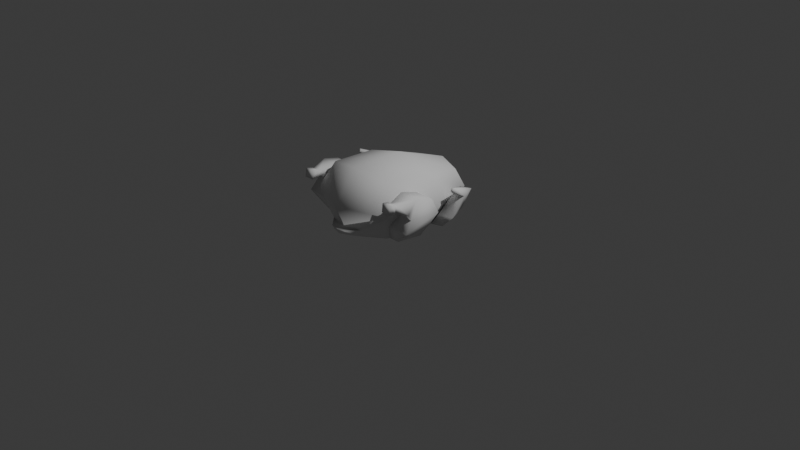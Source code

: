 # Source: pollo_muerto.blend  (saved by Blender 5.2.44; exported with 4.5.12 LTS)
import bpy
from mathutils import Matrix  # noqa: F401  (used for matrix-valued properties, if any)

bpy.ops.wm.read_factory_settings(use_empty=True)
scene = bpy.context.scene
scene.name = 'Scene'

# ---- collections
col_collection = bpy.data.collections.new('Collection'); scene.collection.children.link(col_collection)

# ---- world
world_world = bpy.data.worlds.new('World'); scene.world = world_world
world_world.use_nodes = True; world_world.node_tree.nodes.clear()
_N = world_world.node_tree.nodes; _L = world_world.node_tree.links
n0 = _N.new('ShaderNodeOutputWorld'); n0.name = 'World Output'; n0.location = (200, 100)
n1 = _N.new('ShaderNodeBackground'); n1.name = 'Background'; n1.location = (-200, 100)
n1.inputs[0].default_value = (0.05088, 0.05088, 0.05088, 1.0)
_L.new(n1.outputs[0], n0.inputs[0])
n0.is_active_output = True
world_world.color = (0.05088, 0.05088, 0.05088)
world_world.sun_shadow_jitter_overblur = 0.0

# ---- cameras
cam_camera = bpy.data.cameras.new('Camera')
cam_camera.clip_end = 100.0
cam_camera.ortho_scale = 7.314

# ---- lights
light_light = bpy.data.lights.new('Light', 'POINT')
light_light.energy = 1000.0
light_light.shadow_soft_size = 0.1

# ---- meshes
me_cube_009 = bpy.data.meshes.new('Cube.009')
me_cube_009.from_pydata([(0.03267, -0.1497, -0.08562), (0.141, 0.09163, -0.08562), (0.001032, 0.02604, 0.09979), (-0.1147, -0.08872, -0.08562), (0.1647, -0.1088, -0.2376), (0.1846, -0.01893, -0.2283), (0.04563, -0.06986, -0.2376), (0.06547, 0.02002, -0.2283), (-0.006433, 0.1526, -0.08562), (-0.03167, 0.2529, 0.09979), (0.07635, 0.2082, 0.09979), (-0.107, 0.07071, 0.09979), (-0.1251, -0.08141, 0.235), (-0.09356, -0.09447, 0.235), (-0.1322, -0.09856, 0.2026), (-0.1006, -0.1116, 0.2026)], [], [(0, 4, 5, 1), (0, 1, 10, 2), (3, 0, 2, 11), (3, 6, 4, 0), (5, 4, 6, 7), (8, 7, 6, 3), (1, 5, 7, 8), (1, 8, 9, 10), (8, 3, 11, 9), (9, 12, 13, 10), (11, 14, 12, 9), (12, 14, 15, 13), (2, 15, 14, 11), (10, 13, 15, 2)])
me_cube_009.polygons.foreach_set('use_smooth', [True] * 14)
_uv = me_cube_009.uv_layers.new(name='UVMap')
_uv.uv.foreach_set('vector', [0.375, 0.0, 0.375, 0.0, 0.375, 0.25, 0.375, 0.25, 0.375, 0.0, 0.375, 0.25, 0.625, 0.25, 0.625, 0.0, 0.375, 0.75, 0.375, 1.0, 0.625, 1.0, 0.625, 0.75, 0.375, 0.75, 0.375, 0.75, 0.375, 1.0, 0.375, 1.0, 0.125, 0.5, 0.125, 0.75, 0.375, 0.75, 0.375, 0.5, 0.375, 0.5, 0.375, 0.5, 0.375, 0.75, 0.375, 0.75, 0.375, 0.25, 0.375, 0.25, 0.375, 0.5, 0.375, 0.5, 0.375, 0.25, 0.375, 0.5, 0.625, 0.5, 0.625, 0.25, 0.375, 0.5, 0.375, 0.75, 0.625, 0.75, 0.625, 0.5, 0.625, 0.5, 0.625, 0.5, 0.625, 0.25, 0.625, 0.25, 0.625, 0.75, 0.625, 0.75, 0.625, 0.5, 0.625, 0.5, 0.625, 0.5, 0.625, 0.75, 0.875, 0.75, 0.875, 0.5, 0.625, 1.0, 0.625, 1.0, 0.625, 0.75, 0.625, 0.75, 0.625, 0.25, 0.625, 0.25, 0.625, 0.0, 0.625, 0.0])
me_cube_009.update()
me_cube_003 = bpy.data.meshes.new('Cube.003')
me_cube_003.from_pydata([(0.6049, -0.02941, -1.258), (0.5739, 1.129, -1.371), (0.1383, -0.02941, -1.258), (0.4171, -0.3116, -0.5831), (0.4171, 0.0183, -0.1352), (-0.6179, -0.3116, -0.5831), (0.4171, 1.478, -0.2694), (0.4171, 1.09, 0.4291), (-0.5134, 1.478, -0.2694), (0.1073, 1.129, -1.371), (-0.5298, 1.09, 0.4291), (-0.5298, 0.0183, -0.1352), (-0.4887, 0.3412, 0.6332), (0.376, 0.3413, 0.6332), (-0.4887, -0.07478, 0.08996), (-0.2199, -0.4316, 0.5274), (0.1072, -0.4316, 0.5274), (-0.2199, -0.4823, 0.241), (-0.2536, -0.5288, 0.5669), (0.1522, -0.5288, 0.5669), (-0.2536, -0.5738, 0.1996), (-0.2536, -0.7936, 0.6347), (0.1522, -0.7936, 0.6347), (-0.2536, -0.8386, 0.2674), (0.1522, -0.8386, 0.2674), (0.1072, -0.5577, 0.2544), (0.1072, -0.4823, 0.241), (0.376, -0.07478, 0.08996)], [], [(0, 1, 6, 3), (1, 0, 2, 9), (2, 0, 3, 5), (5, 3, 4, 11), (3, 6, 7, 4), (1, 9, 8, 6), (6, 8, 10, 7), (9, 2, 5, 8), (8, 5, 11, 10), (10, 12, 13, 7), (11, 14, 12, 10), (12, 15, 16, 13), (14, 17, 15, 12), (15, 18, 19, 16), (17, 20, 18, 15), (18, 21, 22, 19), (20, 23, 21, 18), (21, 23, 24, 22), (25, 24, 23, 20), (19, 22, 24, 25), (16, 19, 25, 26), (26, 25, 20, 17), (13, 16, 26, 27), (27, 26, 17, 14), (7, 13, 27, 4), (4, 27, 14, 11)])
me_cube_003.polygons.foreach_set('use_smooth', [True] * 26)
_uv = me_cube_003.uv_layers.new(name='UVMap')
_uv.uv.foreach_set('vector', [0.375, 0.0, 0.375, 0.25, 0.5, 0.25, 0.5, 0.0, 0.125, 0.5, 0.125, 0.75, 0.375, 0.75, 0.375, 0.5, 0.375, 0.75, 0.375, 1.0, 0.5, 1.0, 0.5, 0.75, 0.5, 0.75, 0.5, 1.0, 0.625, 1.0, 0.625, 0.75, 0.5, 0.0, 0.5, 0.25, 0.625, 0.25, 0.625, 0.0, 0.375, 0.25, 0.375, 0.5, 0.5, 0.5, 0.5, 0.25, 0.5, 0.25, 0.5, 0.5, 0.625, 0.5, 0.625, 0.25, 0.375, 0.5, 0.375, 0.75, 0.5, 0.75, 0.5, 0.5, 0.5, 0.5, 0.5, 0.75, 0.625, 0.75, 0.625, 0.5, 0.625, 0.5, 0.625, 0.5, 0.625, 0.25, 0.625, 0.25, 0.625, 0.75, 0.625, 0.75, 0.625, 0.5, 0.625, 0.5, 0.625, 0.5, 0.625, 0.5, 0.625, 0.25, 0.625, 0.25, 0.625, 0.75, 0.625, 0.75, 0.625, 0.5, 0.625, 0.5, 0.625, 0.5, 0.625, 0.5, 0.625, 0.25, 0.625, 0.25, 0.625, 0.75, 0.625, 0.75, 0.625, 0.5, 0.625, 0.5, 0.625, 0.5, 0.625, 0.5, 0.625, 0.25, 0.625, 0.25, 0.625, 0.75, 0.625, 0.75, 0.625, 0.5, 0.625, 0.5, 0.625, 0.5, 0.625, 0.75, 0.875, 0.75, 0.875, 0.5, 0.625, 1.0, 0.625, 1.0, 0.625, 0.75, 0.625, 0.75, 0.625, 0.25, 0.625, 0.25, 0.625, 0.0, 0.625, 0.0, 0.625, 0.25, 0.625, 0.25, 0.625, 0.0, 0.625, 0.0, 0.625, 1.0, 0.625, 1.0, 0.625, 0.75, 0.625, 0.75, 0.625, 0.25, 0.625, 0.25, 0.625, 0.0, 0.625, 0.0, 0.625, 1.0, 0.625, 1.0, 0.625, 0.75, 0.625, 0.75, 0.625, 0.25, 0.625, 0.25, 0.625, 0.0, 0.625, 0.0, 0.625, 1.0, 0.625, 1.0, 0.625, 0.75, 0.625, 0.75])
me_cube_003.update()
me_cube_008 = bpy.data.meshes.new('Cube.008')
me_cube_008.from_pydata([(-0.03267, -0.1497, -0.08562), (-0.001032, 0.02604, 0.09979), (-0.141, 0.09163, -0.08562), (-0.07635, 0.2082, 0.09979), (0.1147, -0.08872, -0.08562), (0.107, 0.07071, 0.09979), (0.006433, 0.1526, -0.08562), (0.03167, 0.2529, 0.09979), (0.1006, -0.1116, 0.2026), (0.09356, -0.09447, 0.235), (0.1251, -0.08141, 0.235), (0.1322, -0.09856, 0.2026), (-0.1846, -0.01893, -0.2283), (-0.1647, -0.1088, -0.2376), (-0.06547, 0.02002, -0.2283), (-0.04563, -0.06986, -0.2376)], [], [(0, 1, 3, 2), (2, 3, 7, 6), (6, 7, 5, 4), (4, 5, 1, 0), (0, 2, 12, 13), (3, 1, 8, 9), (10, 9, 8, 11), (1, 5, 11, 8), (7, 3, 9, 10), (5, 7, 10, 11), (12, 14, 15, 13), (6, 4, 15, 14), (4, 0, 13, 15), (2, 6, 14, 12)])
me_cube_008.polygons.foreach_set('use_smooth', [True] * 14)
_uv = me_cube_008.uv_layers.new(name='UVMap')
_uv.uv.foreach_set('vector', [0.375, 0.0, 0.625, 0.0, 0.625, 0.25, 0.375, 0.25, 0.375, 0.25, 0.625, 0.25, 0.625, 0.5, 0.375, 0.5, 0.375, 0.5, 0.625, 0.5, 0.625, 0.75, 0.375, 0.75, 0.375, 0.75, 0.625, 0.75, 0.625, 1.0, 0.375, 1.0, 0.375, 0.0, 0.375, 0.25, 0.375, 0.25, 0.375, 0.0, 0.625, 0.25, 0.625, 0.0, 0.625, 0.0, 0.625, 0.25, 0.625, 0.5, 0.875, 0.5, 0.875, 0.75, 0.625, 0.75, 0.625, 1.0, 0.625, 0.75, 0.625, 0.75, 0.625, 1.0, 0.625, 0.5, 0.625, 0.25, 0.625, 0.25, 0.625, 0.5, 0.625, 0.75, 0.625, 0.5, 0.625, 0.5, 0.625, 0.75, 0.125, 0.5, 0.375, 0.5, 0.375, 0.75, 0.125, 0.75, 0.375, 0.5, 0.375, 0.75, 0.375, 0.75, 0.375, 0.5, 0.375, 0.75, 0.375, 1.0, 0.375, 1.0, 0.375, 0.75, 0.375, 0.25, 0.375, 0.5, 0.375, 0.5, 0.375, 0.25])
me_cube_008.update()
me_cube_006 = bpy.data.meshes.new('Cube.006')
me_cube_006.from_pydata([(-0.6049, -0.02941, -1.258), (-0.4171, 0.0183, -0.1352), (-0.5739, 1.129, -1.371), (-0.4171, 1.09, 0.4291), (-0.1383, -0.02941, -1.258), (0.5298, 0.0183, -0.1352), (-0.1073, 1.129, -1.371), (0.5298, 1.09, 0.4291), (-0.4171, -0.3116, -0.5831), (-0.4171, 1.478, -0.2694), (0.5134, 1.478, -0.2694), (0.6179, -0.3116, -0.5831), (-0.376, -0.07478, 0.08996), (-0.376, 0.3413, 0.6332), (0.4887, 0.3413, 0.6332), (0.4887, -0.07478, 0.08996), (-0.1072, -0.4823, 0.241), (-0.1072, -0.4316, 0.5274), (0.2199, -0.4316, 0.5274), (0.2199, -0.4823, 0.241), (-0.1072, -0.5577, 0.2544), (-0.1522, -0.5288, 0.5669), (0.2536, -0.5288, 0.5669), (0.2536, -0.5738, 0.1996), (-0.1522, -0.8386, 0.2674), (-0.1522, -0.7936, 0.6347), (0.2536, -0.7936, 0.6347), (0.2536, -0.8386, 0.2674)], [], [(8, 1, 3, 9), (9, 3, 7, 10), (10, 7, 5, 11), (11, 5, 1, 8), (2, 6, 4, 0), (3, 1, 12, 13), (4, 11, 8, 0), (6, 10, 11, 4), (2, 9, 10, 6), (0, 8, 9, 2), (15, 14, 18, 19), (1, 5, 15, 12), (7, 3, 13, 14), (5, 7, 14, 15), (17, 16, 20, 21), (13, 12, 16, 17), (12, 15, 19, 16), (14, 13, 17, 18), (20, 23, 27, 24), (16, 19, 23, 20), (18, 17, 21, 22), (19, 18, 22, 23), (26, 25, 24, 27), (22, 21, 25, 26), (23, 22, 26, 27), (21, 20, 24, 25)])
me_cube_006.polygons.foreach_set('use_smooth', [True] * 26)
_uv = me_cube_006.uv_layers.new(name='UVMap')
_uv.uv.foreach_set('vector', [0.5, 0.0, 0.625, 0.0, 0.625, 0.25, 0.5, 0.25, 0.5, 0.25, 0.625, 0.25, 0.625, 0.5, 0.5, 0.5, 0.5, 0.5, 0.625, 0.5, 0.625, 0.75, 0.5, 0.75, 0.5, 0.75, 0.625, 0.75, 0.625, 1.0, 0.5, 1.0, 0.125, 0.5, 0.375, 0.5, 0.375, 0.75, 0.125, 0.75, 0.625, 0.25, 0.625, 0.0, 0.625, 0.0, 0.625, 0.25, 0.375, 0.75, 0.5, 0.75, 0.5, 1.0, 0.375, 1.0, 0.375, 0.5, 0.5, 0.5, 0.5, 0.75, 0.375, 0.75, 0.375, 0.25, 0.5, 0.25, 0.5, 0.5, 0.375, 0.5, 0.375, 0.0, 0.5, 0.0, 0.5, 0.25, 0.375, 0.25, 0.625, 0.75, 0.625, 0.5, 0.625, 0.5, 0.625, 0.75, 0.625, 1.0, 0.625, 0.75, 0.625, 0.75, 0.625, 1.0, 0.625, 0.5, 0.625, 0.25, 0.625, 0.25, 0.625, 0.5, 0.625, 0.75, 0.625, 0.5, 0.625, 0.5, 0.625, 0.75, 0.625, 0.25, 0.625, 0.0, 0.625, 0.0, 0.625, 0.25, 0.625, 0.25, 0.625, 0.0, 0.625, 0.0, 0.625, 0.25, 0.625, 1.0, 0.625, 0.75, 0.625, 0.75, 0.625, 1.0, 0.625, 0.5, 0.625, 0.25, 0.625, 0.25, 0.625, 0.5, 0.625, 1.0, 0.625, 0.75, 0.625, 0.75, 0.625, 1.0, 0.625, 1.0, 0.625, 0.75, 0.625, 0.75, 0.625, 1.0, 0.625, 0.5, 0.625, 0.25, 0.625, 0.25, 0.625, 0.5, 0.625, 0.75, 0.625, 0.5, 0.625, 0.5, 0.625, 0.75, 0.625, 0.5, 0.875, 0.5, 0.875, 0.75, 0.625, 0.75, 0.625, 0.5, 0.625, 0.25, 0.625, 0.25, 0.625, 0.5, 0.625, 0.75, 0.625, 0.5, 0.625, 0.5, 0.625, 0.75, 0.625, 0.25, 0.625, 0.0, 0.625, 0.0, 0.625, 0.25])
me_cube_006.update()
me_cube_005 = bpy.data.meshes.new('Cube.005')
me_cube_005.from_pydata([(-0.1435, -0.6489, -0.4431), (-0.3958, -0.5, 0.1199), (-0.1321, 0.6826, -0.2844), (-0.1311, 0.6742, -0.1419), (0.1846, -0.6489, -0.4431), (0.3958, -0.5, 0.1199), (0.1321, 0.6826, -0.2844), (0.1311, 0.6742, -0.1419), (-0.419, 9.313e-10, -0.4392), (-0.1713, -0.6876, -0.3587), (-0.419, -6.519e-09, 0.13), (-0.1789, 0.6943, -0.2151), (1.328e-08, 0.7061, -0.3343), (1.277e-08, 0.6956, -0.09694), (0.1789, 0.6943, -0.2151), (0.419, -1.676e-08, -0.4392), (0.419, -1.863e-09, 0.13), (0.2124, -0.6876, -0.3587), (0.02054, -0.6584, -0.4838), (8.848e-09, -0.6096, 0.197), (-0.5771, -1.211e-08, -0.1546), (0.5771, -1.304e-08, -0.1546), (0.02054, -0.725, -0.3634), (0.0, -5.588e-09, -0.5466), (-7.451e-09, -1.397e-08, 0.2373), (-0.3958, -0.5, -0.4292), (-0.5039, -0.6096, -0.1546), (0.5039, -0.6096, -0.1546), (0.3958, -0.5, -0.4292), (-1.024e-08, -0.6096, -0.5063), (9.593e-09, -0.8161, -0.1528), (0.02054, -0.78, -0.4336), (0.02054, -0.8113, -0.377), (-0.05652, -0.7756, -0.4145), (-0.06954, -0.7937, -0.3748), (0.1106, -0.7937, -0.3748), (0.0976, -0.7756, -0.4145), (-0.2916, 0.5, 0.03769), (-0.3341, 0.6096, -0.1546), (-0.2916, 0.5, -0.3469), (0.2916, 0.5, -0.3469), (1.397e-09, 0.6096, -0.3722), (1.863e-09, 0.6096, 0.06295), (0.2916, 0.5, 0.03769), (0.3341, 0.6096, -0.1546), (-0.1593, 0.6584, -0.1119), (-0.1458, 0.703, -0.2148), (-0.16, 0.668, -0.3139), (0.16, 0.668, -0.3139), (1.823e-08, 0.7152, -0.3016), (1.435e-08, 0.706, -0.1292), (0.1593, 0.6584, -0.1119), (0.1458, 0.703, -0.2148), (-0.1458, 0.5474, -0.22), (-2.27e-08, 0.5231, -0.2361), (2.516e-09, 0.5312, -0.1359), (0.1458, 0.5474, -0.22), (7.912e-09, 0.549, -0.3076), (-0.1311, 0.5642, -0.1435), (-0.1321, 0.5781, -0.2855), (0.1321, 0.5781, -0.2855), (0.1311, 0.5642, -0.1435)], [], [(25, 26, 20, 8), (26, 1, 10, 20), (20, 10, 37, 38), (8, 20, 38, 39), (7, 52, 56, 61), (2, 46, 53, 59), (49, 2, 59, 57), (50, 7, 61, 55), (40, 44, 21, 15), (44, 43, 16, 21), (21, 16, 5, 27), (15, 21, 27, 28), (17, 22, 32, 35), (27, 5, 19, 30), (30, 19, 1, 26), (4, 17, 35, 36), (39, 41, 23, 8), (41, 40, 15, 23), (23, 15, 28, 29), (8, 23, 29, 25), (43, 42, 24, 16), (42, 37, 10, 24), (24, 10, 1, 19), (16, 24, 19, 5), (0, 9, 26, 25), (17, 4, 28, 27), (18, 0, 25, 29), (4, 18, 29, 28), (22, 17, 27, 30), (9, 22, 30, 26), (36, 35, 32, 31), (31, 32, 34, 33), (0, 18, 31, 33), (9, 0, 33, 34), (22, 9, 34, 32), (18, 4, 36, 31), (45, 11, 38, 37), (11, 47, 39, 38), (12, 48, 40, 41), (47, 12, 41, 39), (13, 45, 37, 42), (51, 13, 42, 43), (14, 51, 43, 44), (48, 14, 44, 40), (3, 46, 11, 45), (46, 2, 47, 11), (49, 6, 48, 12), (2, 49, 12, 47), (50, 3, 45, 13), (7, 50, 13, 51), (52, 7, 51, 14), (6, 52, 14, 48), (59, 53, 54, 57), (53, 58, 55, 54), (54, 55, 61, 56), (57, 54, 56, 60), (3, 50, 55, 58), (6, 49, 57, 60), (46, 3, 58, 53), (52, 6, 60, 56)])
me_cube_005.polygons.foreach_set('use_smooth', [True] * 60)
_uv = me_cube_005.uv_layers.new(name='UVMap')
_uv.uv.foreach_set('vector', [0.375, 0.0, 0.5, 0.0, 0.5, 0.125, 0.375, 0.125, 0.5, 0.0, 0.625, 0.0, 0.625, 0.125, 0.5, 0.125, 0.5, 0.125, 0.625, 0.125, 0.625, 0.25, 0.5, 0.25, 0.375, 0.125, 0.5, 0.125, 0.5, 0.25, 0.375, 0.25, 0.5472, 0.4418, 0.5038, 0.4445, 0.5038, 0.4445, 0.5472, 0.4418, 0.4574, 0.3081, 0.5038, 0.3055, 0.5038, 0.3055, 0.4574, 0.3081, 0.4545, 0.3753, 0.4574, 0.3081, 0.4574, 0.3081, 0.4545, 0.3753, 0.5521, 0.3746, 0.5472, 0.4418, 0.5472, 0.4418, 0.5521, 0.3746, 0.375, 0.5, 0.5, 0.5, 0.5, 0.625, 0.375, 0.625, 0.5, 0.5, 0.625, 0.5, 0.625, 0.625, 0.5, 0.625, 0.5, 0.625, 0.625, 0.625, 0.625, 0.75, 0.5, 0.75, 0.375, 0.625, 0.5, 0.625, 0.5, 0.75, 0.375, 0.75, 0.4705, 0.7694, 0.4761, 0.8745, 0.4761, 0.8745, 0.4705, 0.7694, 0.5, 0.75, 0.625, 0.75, 0.625, 0.875, 0.5, 0.875, 0.5, 0.875, 0.625, 0.875, 0.625, 1.0, 0.5, 1.0, 0.4049, 0.7719, 0.4705, 0.7694, 0.4705, 0.7694, 0.4049, 0.7719, 0.125, 0.5, 0.25, 0.5, 0.25, 0.625, 0.125, 0.625, 0.25, 0.5, 0.375, 0.5, 0.375, 0.625, 0.25, 0.625, 0.25, 0.625, 0.375, 0.625, 0.375, 0.75, 0.25, 0.75, 0.125, 0.625, 0.25, 0.625, 0.25, 0.75, 0.125, 0.75, 0.625, 0.5, 0.75, 0.5, 0.75, 0.625, 0.625, 0.625, 0.75, 0.5, 0.875, 0.5, 0.875, 0.625, 0.75, 0.625, 0.75, 0.625, 0.875, 0.625, 0.875, 0.75, 0.75, 0.75, 0.625, 0.625, 0.75, 0.625, 0.75, 0.75, 0.625, 0.75, 0.4049, 0.9781, 0.4705, 0.9806, 0.5, 1.0, 0.375, 1.0, 0.4705, 0.7694, 0.4049, 0.7719, 0.375, 0.75, 0.5, 0.75, 0.3985, 0.875, 0.4049, 0.9781, 0.375, 1.0, 0.375, 0.875, 0.4049, 0.7719, 0.3985, 0.875, 0.375, 0.875, 0.375, 0.75, 0.4761, 0.8745, 0.4705, 0.7694, 0.5, 0.75, 0.5, 0.875, 0.4705, 0.9806, 0.4761, 0.8745, 0.5, 0.875, 0.5, 1.0, 0.4049, 0.7719, 0.4705, 0.7694, 0.4761, 0.8745, 0.3985, 0.875, 0.3985, 0.875, 0.4761, 0.8745, 0.4705, 0.9806, 0.4049, 0.9781, 0.4049, 0.9781, 0.3985, 0.875, 0.3985, 0.875, 0.4049, 0.9781, 0.4705, 0.9806, 0.4049, 0.9781, 0.4049, 0.9781, 0.4705, 0.9806, 0.4761, 0.8745, 0.4705, 0.9806, 0.4705, 0.9806, 0.4761, 0.8745, 0.3985, 0.875, 0.4049, 0.7719, 0.4049, 0.7719, 0.3985, 0.875, 0.5654, 0.2921, 0.5024, 0.2894, 0.5, 0.25, 0.625, 0.25, 0.5024, 0.2894, 0.436, 0.292, 0.375, 0.25, 0.5, 0.25, 0.4342, 0.3751, 0.436, 0.458, 0.375, 0.5, 0.375, 0.375, 0.436, 0.292, 0.4342, 0.3751, 0.375, 0.375, 0.375, 0.25, 0.5698, 0.3747, 0.5654, 0.2921, 0.625, 0.25, 0.625, 0.375, 0.5654, 0.4579, 0.5698, 0.3747, 0.625, 0.375, 0.625, 0.5, 0.5024, 0.4606, 0.5654, 0.4579, 0.625, 0.5, 0.5, 0.5, 0.436, 0.458, 0.5024, 0.4606, 0.5, 0.5, 0.375, 0.5, 0.5472, 0.3081, 0.5038, 0.3055, 0.5024, 0.2894, 0.5654, 0.2921, 0.5038, 0.3055, 0.4574, 0.3081, 0.436, 0.292, 0.5024, 0.2894, 0.4545, 0.3753, 0.4574, 0.442, 0.436, 0.458, 0.4342, 0.3751, 0.4574, 0.3081, 0.4545, 0.3753, 0.4342, 0.3751, 0.436, 0.292, 0.5521, 0.3746, 0.5472, 0.3081, 0.5654, 0.2921, 0.5698, 0.3747, 0.5472, 0.4418, 0.5521, 0.3746, 0.5698, 0.3747, 0.5654, 0.4579, 0.5038, 0.4445, 0.5472, 0.4418, 0.5654, 0.4579, 0.5024, 0.4606, 0.4574, 0.442, 0.5038, 0.4445, 0.5024, 0.4606, 0.436, 0.458, 0.4574, 0.3081, 0.5038, 0.3055, 0.5, 0.375, 0.4545, 0.3753, 0.5038, 0.3055, 0.5472, 0.3081, 0.5521, 0.3746, 0.5, 0.375, 0.5, 0.375, 0.5521, 0.3746, 0.5472, 0.4418, 0.5038, 0.4445, 0.4545, 0.3753, 0.5, 0.375, 0.5038, 0.4445, 0.4574, 0.442, 0.5472, 0.3081, 0.5521, 0.3746, 0.5521, 0.3746, 0.5472, 0.3081, 0.4574, 0.442, 0.4545, 0.3753, 0.4545, 0.3753, 0.4574, 0.442, 0.5038, 0.3055, 0.5472, 0.3081, 0.5472, 0.3081, 0.5038, 0.3055, 0.5038, 0.4445, 0.4574, 0.442, 0.4574, 0.442, 0.5038, 0.4445])
me_cube_005.update()

# ---- objects
ob_light = bpy.data.objects.new('Light', light_light)
ob_camera = bpy.data.objects.new('Camera', cam_camera)
ob_alita_1 = bpy.data.objects.new('alita 1', me_cube_009)
ob_muslo_2 = bpy.data.objects.new('muslo 2', me_cube_003)
ob_alita_2 = bpy.data.objects.new('alita 2', me_cube_008)
ob_muslo_1 = bpy.data.objects.new('muslo 1', me_cube_006)
ob_cuerpo = bpy.data.objects.new('cuerpo', me_cube_005)

# ---- transforms, parenting, visibility, modifiers, constraints
ob_light.location = (4.076, 1.005, 5.904)
ob_light.rotation_euler = (0.6503, 0.05522, 1.866)
ob_light.lock_rotations_4d = False
ob_light.empty_display_type = 'ARROWS'
ob_light.color = (0.0, 0.0, 0.0, 0.0)
ob_light.lineart.crease_threshold = 0.0
ob_camera.location = (7.359, -6.926, 4.958)
ob_camera.rotation_euler = (1.109, 0.0, 0.8149)
ob_camera.lock_rotations_4d = False
ob_camera.empty_display_type = 'ARROWS'
ob_camera.color = (0.0, 0.0, 0.0, 0.0)
ob_camera.display_type = 'WIRE'
ob_camera.lineart.crease_threshold = 0.0
ob_alita_1.location = (-0.559, 0.1684, 0.3041)
ob_muslo_2.location = (-0.5461, -0.4896, 0.4173)
ob_muslo_2.scale = (0.2497, 0.2497, 0.2497)
ob_alita_2.location = (0.559, 0.1684, 0.3041)
ob_muslo_1.location = (0.5461, -0.4896, 0.4173)
ob_muslo_1.scale = (0.2497, 0.2497, 0.2497)
ob_cuerpo.location = (0.0, 0.0, 0.4958)
ob_cuerpo.rotation_euler = (-0.07865, -0.0, 6.283)

# ---- collection membership
col_collection.objects.link(ob_light)
col_collection.objects.link(ob_camera)
col_collection.objects.link(ob_alita_1)
col_collection.objects.link(ob_muslo_2)
col_collection.objects.link(ob_alita_2)
col_collection.objects.link(ob_muslo_1)
col_collection.objects.link(ob_cuerpo)

# ---- scene / render settings (as saved in the file)
scene.camera = ob_camera
scene.frame_start = 1; scene.frame_end = 250; scene.frame_set(1)
scene.render.engine = 'BLENDER_EEVEE_NEXT'
scene.render.bake_bias = 0.0
scene.render.bake_samples = 0
scene.render.compositor_device = 'GPU'
scene.eevee.use_volume_custom_range = False
scene.eevee.fast_gi_thickness_near = 0.1
scene.eevee.fast_gi_thickness_far = 0.0
scene.eevee.ray_tracing_options.screen_trace_thickness = 0.1
bpy.context.view_layer.update()
